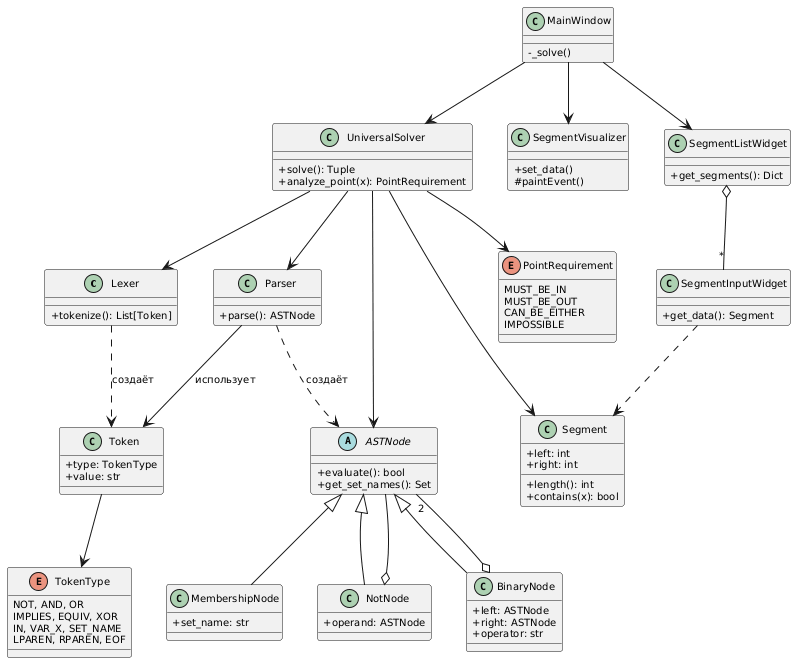

The diagram above was rendered by PlantUML. Its source (embedded in the PNG):
@startuml
skinparam classAttributeIconSize 0
skinparam classFontSize 11
skinparam defaultFontSize 10

' ══════════════════════════════════════
'           ПАРСЕР
' ══════════════════════════════════════

class Lexer {
    + tokenize(): List[Token]
}

class Token {
    + type: TokenType
    + value: str
}

class Parser {
    + parse(): ASTNode
}

enum TokenType {
    NOT, AND, OR
    IMPLIES, EQUIV, XOR
    IN, VAR_X, SET_NAME
    LPAREN, RPAREN, EOF
}

' ══════════════════════════════════════
'              AST
' ══════════════════════════════════════

abstract class ASTNode {
    + evaluate(): bool
    + get_set_names(): Set
}

class MembershipNode {
    + set_name: str
}

class NotNode {
    + operand: ASTNode
}

class BinaryNode {
    + left: ASTNode
    + right: ASTNode
    + operator: str
}

' ══════════════════════════════════════
'           ДОМЕН
' ══════════════════════════════════════

class Segment {
    + left: int
    + right: int
    + length(): int
    + contains(x): bool
}

enum PointRequirement {
    MUST_BE_IN
    MUST_BE_OUT
    CAN_BE_EITHER
    IMPOSSIBLE
}

' ══════════════════════════════════════
'           РЕШАТЕЛЬ
' ══════════════════════════════════════

class UniversalSolver {
    + solve(): Tuple
    + analyze_point(x): PointRequirement
}

' ══════════════════════════════════════
'              GUI
' ══════════════════════════════════════

class MainWindow {
    - _solve()
}

class SegmentVisualizer {
    + set_data()
    # paintEvent()
}

class SegmentInputWidget {
    + get_data(): Segment
}

class SegmentListWidget {
    + get_segments(): Dict
}

' ══════════════════════════════════════
'            СВЯЗИ
' ══════════════════════════════════════

Lexer ..> Token : создаёт
Token --> TokenType
Parser --> Token : использует
Parser ..> ASTNode : создаёт

ASTNode <|-- MembershipNode
ASTNode <|-- NotNode
ASTNode <|-- BinaryNode

NotNode o-- ASTNode
BinaryNode o-- "2" ASTNode

UniversalSolver --> Lexer
UniversalSolver --> Parser
UniversalSolver --> ASTNode
UniversalSolver --> Segment
UniversalSolver --> PointRequirement

MainWindow --> UniversalSolver
MainWindow --> SegmentVisualizer
MainWindow --> SegmentListWidget
SegmentListWidget o-- "*" SegmentInputWidget
SegmentInputWidget ..> Segment
@enduml